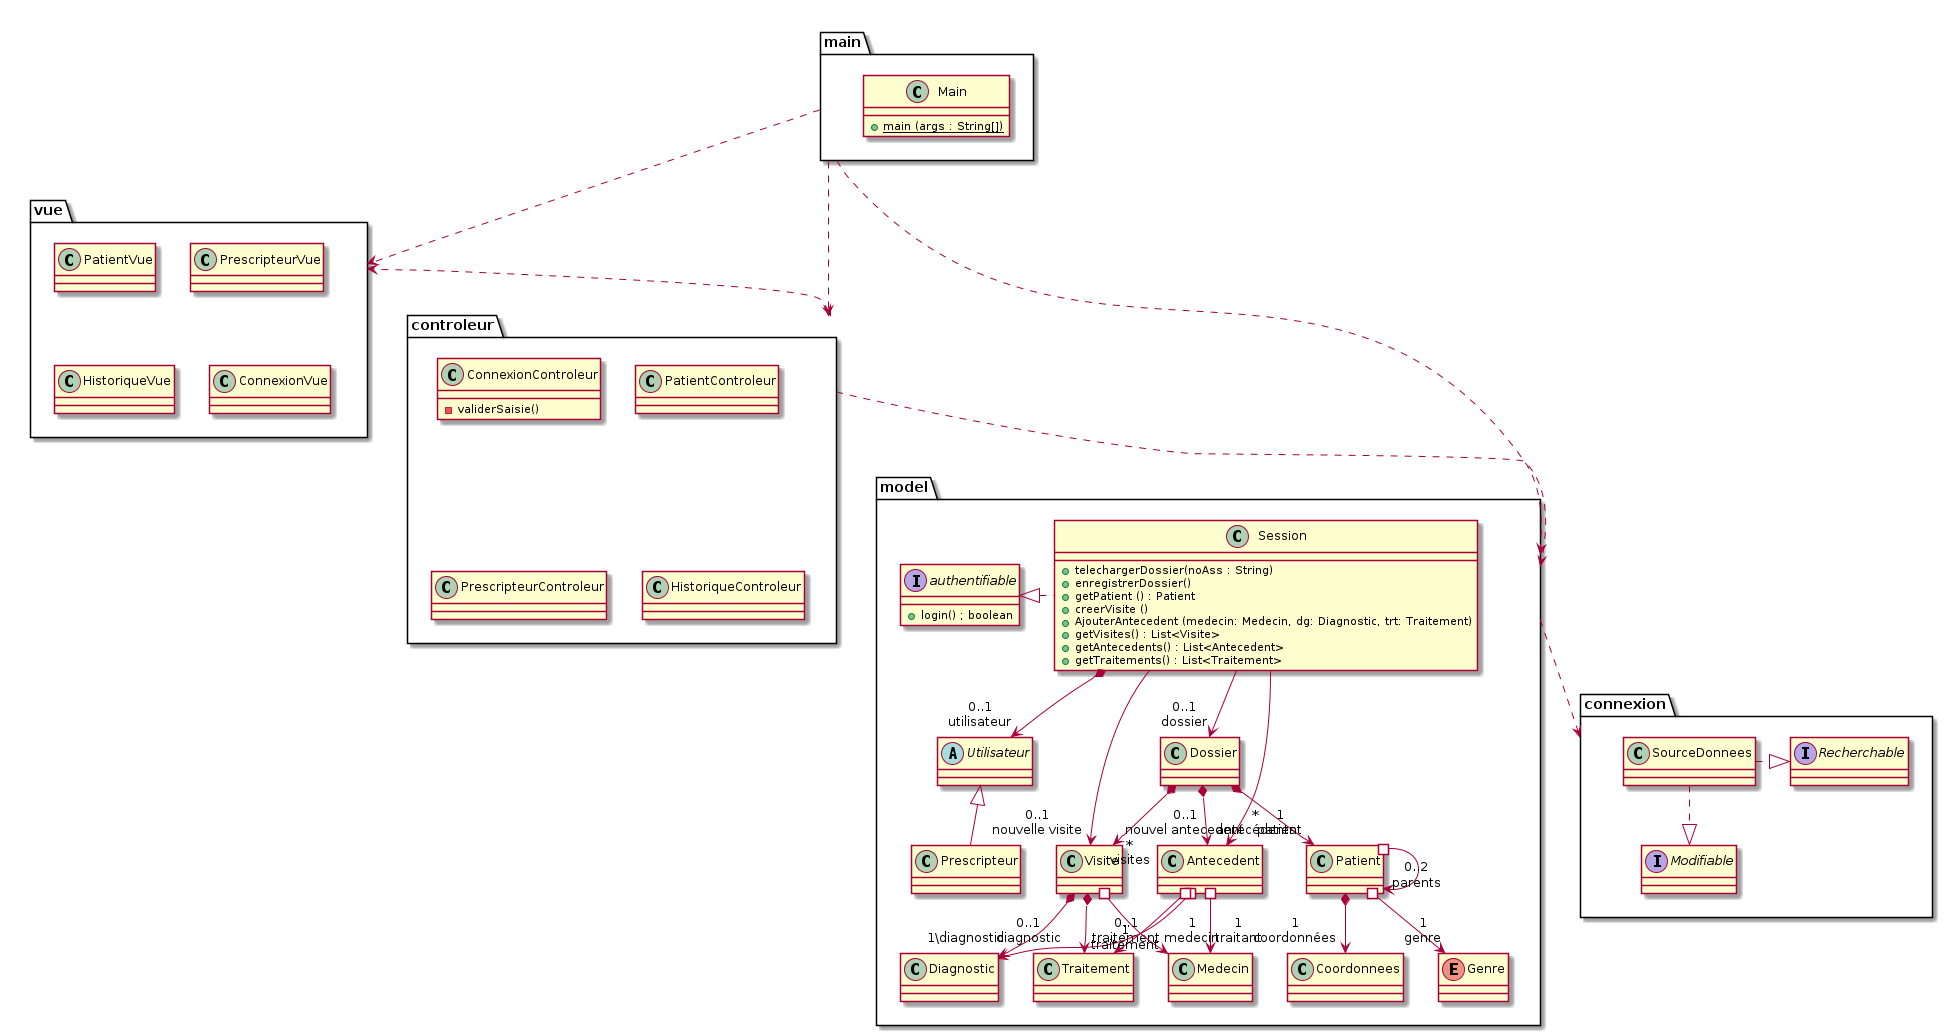

The diagram above was rendered by PlantUML. Its source (embedded in the PNG):
@startuml

package model {

    class Patient {
    }

    class Coordonnees {

    }

    enum Genre {
    
    }

    class Dossier {
        
    }

    class Visite {
    
    }

    class Antecedent {
      
    }


    class Diagnostic {
       
    }

    class Traitement {
     
    }

    class Medecin {
        
    }

    abstract Utilisateur { 
        
        } 

    class Prescripteur { 
        
    }

    class Session {
        + telechargerDossier(noAss : String)
        + enregistrerDossier()
        + getPatient () : Patient
        + creerVisite ()
        + AjouterAntecedent (medecin: Medecin, dg: Diagnostic, trt: Traitement)
        + getVisites() : List<Visite>
        + getAntecedents() : List<Antecedent>
        + getTraitements() : List<Traitement>
    }

    interface authentifiable {
        + login() ; boolean
    }

    
}

package vue {
    class PatientVue{

    }

    class PrescripteurVue {

    }

    class HistoriqueVue {

    }
    class ConnexionVue {
    }

}

package controleur {

    class ConnexionControleur {
    - validerSaisie()
    }

    class PatientControleur {

    }

    class PrescripteurControleur {

    }

    class HistoriqueControleur {

    }

}

package connexion {
    class SourceDonnees {  
    }

    interface Recherchable {
    }

    interface Modifiable {
    }
}

package main {
    class Main {
        + {static} main (args : String[])
    }
}


Patient *--> "1\ncoordonnées" Coordonnees
Patient #--> "0..2\nparents" Patient
Patient #--> "1\ngenre" Genre

Dossier *--> "*\nvisites" Visite
Dossier *--> "*\nantécédents" Antecedent
Dossier *--> "1\npatient" Patient

Visite *--> "0..1\ndiagnostic" Diagnostic
Visite *--> "0..1\ntraitement" Traitement
Visite #--> "1\nmedecin" Medecin

Antecedent #--> "1\ntraitant" Medecin
Antecedent #--> "1\diagnostic" Diagnostic
Antecedent #--> "1\ntraitement" Traitement

Session --> "0..1\ndossier" Dossier

Session --> "0..1\nnouvelle visite" Visite
Session --> "0..1\nnouvel antecedent" Antecedent
Session *--> "0..1\nutilisateur" Utilisateur 
Session .l.|> authentifiable

SourceDonnees .d.|> Modifiable
SourceDonnees  .|> Recherchable

Utilisateur <|-- Prescripteur 


main ..> vue
main ..> controleur
main ..> model

vue <..> controleur

controleur ..> model

model ..> connexion

@enduml